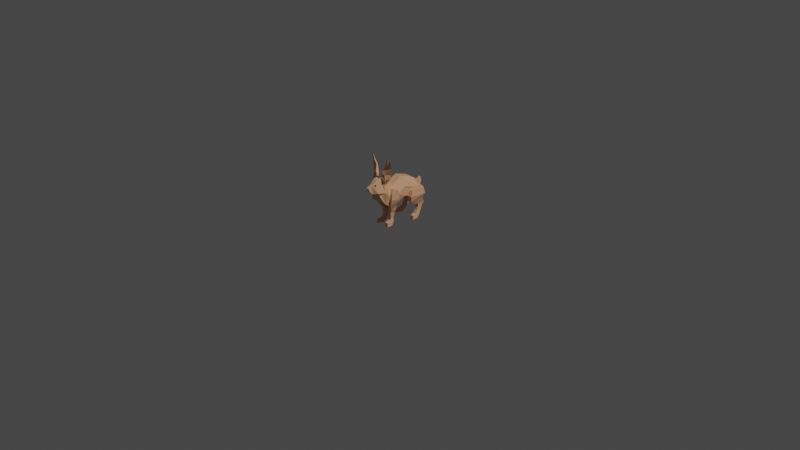 # Source: rabbit.blend  (saved by Blender 4.3.32; exported with 4.5.12 LTS)
import bpy
from mathutils import Matrix  # noqa: F401  (used for matrix-valued properties, if any)

bpy.ops.wm.read_factory_settings(use_empty=True)
scene = bpy.context.scene
scene.name = 'Scene'

# ---- collections
col_collection = bpy.data.collections.new('Collection'); scene.collection.children.link(col_collection)

# ---- materials (node trees are filled in below, after node groups)
mat_rabbit = bpy.data.materials.new('Rabbit')
mat_rabbit.use_transparent_shadow = False
mat_material_001 = bpy.data.materials.new('Material.001')
mat_material_001.use_transparent_shadow = False

# ---- material node trees
mat_rabbit.use_nodes = True; mat_rabbit.node_tree.nodes.clear()
_N = mat_rabbit.node_tree.nodes; _L = mat_rabbit.node_tree.links
n0 = _N.new('ShaderNodeBsdfPrincipled'); n0.name = 'Principled BSDF'; n0.location = (10, 300)
n0.distribution = 'GGX'
n0.subsurface_method = 'RANDOM_WALK_SKIN'
n0.inputs[0].default_value = (0.8214, 0.4391, 0.2406, 1.0)
n0.inputs[3].default_value = 1.45
n0.inputs[27].default_value = (0.0, 0.0, 0.0, 1.0)
n0.inputs[28].default_value = 1.0
n1 = _N.new('ShaderNodeOutputMaterial'); n1.name = 'Material Output'; n1.location = (300, 300)
_L.new(n0.outputs[0], n1.inputs[0])
n1.is_active_output = True
mat_material_001.use_nodes = True; mat_material_001.node_tree.nodes.clear()
_N = mat_material_001.node_tree.nodes; _L = mat_material_001.node_tree.links
n0 = _N.new('ShaderNodeBsdfPrincipled'); n0.name = 'Principled BSDF'; n0.location = (10, 300)
n0.distribution = 'GGX'
n0.subsurface_method = 'RANDOM_WALK_SKIN'
n0.inputs[0].default_value = (0.0, 0.0, 0.0, 1.0)
n0.inputs[3].default_value = 1.45
n0.inputs[27].default_value = (0.0, 0.0, 0.0, 1.0)
n0.inputs[28].default_value = 1.0
n1 = _N.new('ShaderNodeOutputMaterial'); n1.name = 'Material Output'; n1.location = (300, 300)
_L.new(n0.outputs[0], n1.inputs[0])
n1.is_active_output = True

# ---- world
world_world = bpy.data.worlds.new('World'); scene.world = world_world
world_world.use_nodes = True; world_world.node_tree.nodes.clear()
_N = world_world.node_tree.nodes; _L = world_world.node_tree.links
n0 = _N.new('ShaderNodeOutputWorld'); n0.name = 'World Output'; n0.location = (300, 300)
n1 = _N.new('ShaderNodeBackground'); n1.name = 'Background'; n1.location = (10, 300)
n1.inputs[0].default_value = (0.05088, 0.05088, 0.05088, 1.0)
_L.new(n1.outputs[0], n0.inputs[0])
n0.is_active_output = True
world_world.color = (0.05088, 0.05088, 0.05088)
world_world.use_sun_shadow = False
world_world.sun_shadow_jitter_overblur = 0.0

# ---- cameras
cam_camera = bpy.data.cameras.new('Camera')
cam_camera.clip_end = 100.0
cam_camera.ortho_scale = 7.314

# ---- lights
light_light = bpy.data.lights.new('Light', 'POINT')
light_light.transmission_factor = 0.0
light_light.energy = 1000.0
light_light.shadow_soft_size = 0.1
light_light.shadow_maximum_resolution = 0.006
light_light.use_absolute_resolution = True

# ---- meshes
me_cube_001 = bpy.data.meshes.new('Cube.001')
me_cube_001.from_pydata([(-0.5819, -0.3941, 0.9591), (-0.3712, -0.486, 1.751), (-0.7889, 0.6715, 1.054), (-0.4434, 0.5743, 1.735), (0.5819, -0.3941, 0.9591), (0.3712, -0.486, 1.751), (0.7889, 0.6715, 1.054), (0.4434, 0.5743, 1.735), (-0.6668, 1.693e-09, 1.145), (-0.2759, -0.04208, 1.973), (0.6668, 1.693e-09, 1.145), (0.2759, -0.04208, 1.973), (-0.3373, 0.9158, 1.196), (-0.4236, 0.8648, 1.508), (0.3373, 0.9158, 1.196), (0.4236, 0.8648, 1.508), (-0.5995, -0.5831, 0.8812), (-0.4434, -0.7158, 1.745), (0.5995, -0.5831, 0.8812), (0.4434, -0.7158, 1.745), (-0.7229, -0.8033, 0.9219), (-0.4348, -0.7918, 1.832), (0.7229, -0.8033, 0.9219), (0.4348, -0.7918, 1.832), (-0.7229, -1.118, 1.137), (-0.4582, -0.8802, 1.909), (0.7229, -1.118, 1.137), (0.4582, -0.8802, 1.909), (-0.3304, -1.279, 1.536), (-0.1811, -1.073, 1.884), (0.3304, -1.279, 1.536), (0.1811, -1.073, 1.884), (-0.769, -0.44, 1.355), (-0.8559, 0.6229, 1.395), (0.8559, 0.6229, 1.395), (0.769, -0.44, 1.355), (0.6474, -0.02104, 1.559), (-0.6474, -0.02104, 1.559), (-0.4042, 0.8903, 1.352), (0.4042, 0.8903, 1.352), (-0.8394, -0.6494, 1.313), (0.8394, -0.6494, 1.313), (-0.806, -0.7976, 1.377), (0.806, -0.7976, 1.377), (-0.8243, -0.9993, 1.523), (0.8243, -0.9993, 1.523), (-0.2871, -1.176, 1.71), (0.2871, -1.176, 1.71)], [], [(37, 9, 3, 33), (3, 7, 15, 13), (36, 11, 5, 35), (32, 0, 16, 40), (8, 10, 4, 0), (11, 9, 1, 5), (7, 3, 9, 11), (2, 6, 10, 8), (34, 7, 11, 36), (32, 1, 9, 37), (38, 13, 15, 39), (33, 3, 13, 38), (34, 6, 14, 39), (6, 2, 12, 14), (41, 19, 23, 43), (0, 4, 18, 16), (5, 1, 17, 19), (35, 5, 19, 41), (20, 22, 26, 24), (16, 18, 22, 20), (40, 16, 20, 42), (19, 17, 21, 23), (27, 25, 29, 31), (42, 20, 24, 44), (23, 21, 25, 27), (43, 23, 27, 45), (47, 31, 29, 46), (45, 27, 31, 47), (24, 26, 30, 28), (44, 24, 28, 46), (25, 44, 46, 29), (26, 45, 47, 30), (22, 43, 45, 26), (21, 42, 44, 25), (17, 40, 42, 21), (4, 35, 41, 18), (18, 41, 43, 22), (7, 34, 39, 15), (2, 33, 38, 12), (12, 38, 39, 14), (0, 32, 37, 8), (6, 34, 36, 10), (1, 32, 40, 17), (10, 36, 35, 4), (8, 37, 33, 2), (30, 47, 46, 28)])
_uv = me_cube_001.uv_layers.new(name='UVMap')
_uv.uv.foreach_set('vector', [0.5, 0.125, 0.625, 0.125, 0.625, 0.25, 0.5, 0.25, 0.875, 0.5, 0.625, 0.5, 0.625, 0.5, 0.875, 0.5, 0.5, 0.625, 0.625, 0.625, 0.625, 0.75, 0.5, 0.75, 0.5, 0.0, 0.375, 0.0, 0.375, 0.0, 0.5, 0.0, 0.125, 0.625, 0.375, 0.625, 0.375, 0.75, 0.125, 0.75, 0.625, 0.625, 0.875, 0.625, 0.875, 0.75, 0.625, 0.75, 0.625, 0.5, 0.875, 0.5, 0.875, 0.625, 0.625, 0.625, 0.125, 0.5, 0.375, 0.5, 0.375, 0.625, 0.125, 0.625, 0.5, 0.5, 0.625, 0.5, 0.625, 0.625, 0.5, 0.625, 0.5, 0.0, 0.625, 0.0, 0.625, 0.125, 0.5, 0.125, 0.5, 0.25, 0.625, 0.25, 0.625, 0.5, 0.5, 0.5, 0.5, 0.25, 0.625, 0.25, 0.625, 0.25, 0.5, 0.25, 0.5, 0.5, 0.375, 0.5, 0.375, 0.5, 0.5, 0.5, 0.375, 0.5, 0.125, 0.5, 0.125, 0.5, 0.375, 0.5, 0.5, 0.75, 0.625, 0.75, 0.625, 0.75, 0.5, 0.75, 0.125, 0.75, 0.375, 0.75, 0.375, 0.75, 0.125, 0.75, 0.625, 0.75, 0.875, 0.75, 0.875, 0.75, 0.625, 0.75, 0.5, 0.75, 0.625, 0.75, 0.625, 0.75, 0.5, 0.75, 0.125, 0.75, 0.375, 0.75, 0.375, 0.75, 0.125, 0.75, 0.125, 0.75, 0.375, 0.75, 0.375, 0.75, 0.125, 0.75, 0.5, 0.0, 0.375, 0.0, 0.375, 0.0, 0.5, 0.0, 0.625, 0.75, 0.875, 0.75, 0.875, 0.75, 0.625, 0.75, 0.625, 0.75, 0.875, 0.75, 0.875, 0.75, 0.625, 0.75, 0.5, 0.0, 0.375, 0.0, 0.375, 0.0, 0.5, 0.0, 0.625, 0.75, 0.875, 0.75, 0.875, 0.75, 0.625, 0.75, 0.5, 0.75, 0.625, 0.75, 0.625, 0.75, 0.5, 0.75, 0.5, 0.75, 0.625, 0.75, 0.625, 1.0, 0.5, 1.0, 0.5, 0.75, 0.625, 0.75, 0.625, 0.75, 0.5, 0.75, 0.125, 0.75, 0.375, 0.75, 0.375, 0.75, 0.125, 0.75, 0.5, 0.0, 0.375, 0.0, 0.375, 0.0, 0.5, 0.0, 0.625, 0.0, 0.5, 0.0, 0.5, 0.0, 0.625, 0.0, 0.375, 0.75, 0.5, 0.75, 0.5, 0.75, 0.375, 0.75, 0.375, 0.75, 0.5, 0.75, 0.5, 0.75, 0.375, 0.75, 0.625, 0.0, 0.5, 0.0, 0.5, 0.0, 0.625, 0.0, 0.625, 0.0, 0.5, 0.0, 0.5, 0.0, 0.625, 0.0, 0.375, 0.75, 0.5, 0.75, 0.5, 0.75, 0.375, 0.75, 0.375, 0.75, 0.5, 0.75, 0.5, 0.75, 0.375, 0.75, 0.625, 0.5, 0.5, 0.5, 0.5, 0.5, 0.625, 0.5, 0.375, 0.25, 0.5, 0.25, 0.5, 0.25, 0.375, 0.25, 0.375, 0.25, 0.5, 0.25, 0.5, 0.5, 0.375, 0.5, 0.375, 0.0, 0.5, 0.0, 0.5, 0.125, 0.375, 0.125, 0.375, 0.5, 0.5, 0.5, 0.5, 0.625, 0.375, 0.625, 0.625, 0.0, 0.5, 0.0, 0.5, 0.0, 0.625, 0.0, 0.375, 0.625, 0.5, 0.625, 0.5, 0.75, 0.375, 0.75, 0.375, 0.125, 0.5, 0.125, 0.5, 0.25, 0.375, 0.25, 0.375, 0.75, 0.5, 0.75, 0.5, 1.0, 0.3737, 1.045])
me_cube_001.materials.append(mat_rabbit)
me_cube_001.use_remesh_fix_poles = True
me_cube_001.use_remesh_preserve_attributes = False
me_cube_001.update()
me_cube_002 = bpy.data.meshes.new('Cube.002')
me_cube_002.from_pydata([(-1.199, -1.505, -0.107), (-1.789, -1.116, 0.5341), (-1.746, 1.091, -0.34), (-2.068, 0.8835, 0.5341), (1.331, -1.505, -0.107), (0.7403, -1.116, 0.5341), (0.7832, 1.091, -0.34), (0.4616, 0.8835, 0.5341), (-1.463, -0.2748, 1.032), (-1.419, 0.5855, 0.8908), (0.1399, -0.2748, 1.032), (0.1839, 0.5855, 0.8908), (-1.584, -1.438, -0.8134), (-2.285, 0.7954, -0.7875), (0.9459, -1.438, -0.8134), (0.242, 0.7954, -0.7875), (-1.706, -0.8125, -1.369), (-1.755, 0.8732, -1.224), (-0.1029, -0.8125, -1.369), (-0.1561, 0.8732, -1.224), (-2.346, 0.2293, -1.74), (-2.149, 1.269, -1.571), (-0.7423, 0.2293, -1.74), (-0.5453, 1.269, -1.571), (-0.5726, 0.03749, -2.624), (-2.346, 1.11, -1.982), (-2.176, 0.03749, -2.624), (-0.7423, 1.11, -1.982), (-2.175, 0.6751, -2.633), (-0.5716, 0.6751, -2.633), (-0.7423, 0.9057, -2.165), (-2.346, 0.9057, -2.165), (-2.346, 0.2565, -2.153), (-0.7423, 0.2565, -2.153), (-0.2519, -0.2321, -2.966), (-1.855, -0.2321, -2.966), (-1.918, 0.4037, -3.014), (-0.3148, 0.4037, -3.014), (0.2188, -0.8824, -3.082), (-1.384, -0.8824, -3.082), (-1.789, 0.3264, -3.174), (-0.1859, 0.3264, -3.174), (0.5393, -0.9763, -3.549), (-1.064, -0.9763, -3.549), (-1.38, -0.118, -3.578), (0.2228, -0.118, -3.578)], [], [(2, 3, 7, 6), (6, 7, 5, 4), (4, 5, 1, 0), (6, 4, 14, 15), (7, 3, 9, 11), (11, 9, 8, 10), (5, 7, 11, 10), (3, 1, 8, 9), (1, 5, 10, 8), (14, 12, 16, 18), (4, 0, 12, 14), (2, 6, 15, 13), (17, 19, 23, 21), (13, 15, 19, 17), (15, 14, 18, 19), (12, 13, 17, 16), (23, 22, 27), (19, 18, 22, 23), (16, 17, 21, 20), (18, 16, 20, 22), (31, 30, 29, 28), (20, 21, 25), (24, 26, 35, 34), (21, 23, 27, 25), (32, 31, 28, 26), (33, 32, 26, 24), (30, 33, 24, 29), (27, 22, 33, 30), (22, 20, 32, 33), (20, 25, 31, 32), (25, 27, 30, 31), (36, 37, 41, 40), (26, 28, 36, 35), (28, 29, 37, 36), (29, 24, 34, 37), (41, 38, 42, 45), (37, 34, 38, 41), (34, 35, 39, 38), (35, 36, 40, 39), (44, 45, 42, 43), (38, 39, 43, 42), (39, 40, 44, 43), (40, 41, 45, 44), (0, 1, 3, 2, 13, 12)])
_uv = me_cube_002.uv_layers.new(name='UVMap')
_uv.uv.foreach_set('vector', [0.375, 0.25, 0.625, 0.25, 0.625, 0.5, 0.375, 0.5, 0.375, 0.5, 0.625, 0.5, 0.625, 0.75, 0.375, 0.75, 0.375, 0.75, 0.625, 0.75, 0.625, 1.0, 0.375, 1.0, 0.375, 0.5, 0.375, 0.75, 0.375, 0.75, 0.375, 0.5, 0.625, 0.5, 0.625, 0.25, 0.625, 0.25, 0.625, 0.5, 0.625, 0.5, 0.875, 0.5, 0.875, 0.75, 0.625, 0.75, 0.625, 0.75, 0.625, 0.5, 0.625, 0.5, 0.625, 0.75, 0.625, 0.25, 0.625, 0.0, 0.625, 0.0, 0.625, 0.25, 0.625, 1.0, 0.625, 0.75, 0.625, 0.75, 0.625, 1.0, 0.375, 0.75, 0.375, 1.0, 0.375, 1.0, 0.375, 0.75, 0.375, 0.75, 0.375, 1.0, 0.375, 1.0, 0.375, 0.75, 0.375, 0.25, 0.375, 0.5, 0.375, 0.5, 0.375, 0.25, 0.375, 0.25, 0.375, 0.5, 0.375, 0.5, 0.375, 0.25, 0.375, 0.25, 0.375, 0.5, 0.375, 0.5, 0.375, 0.25, 0.375, 0.5, 0.375, 0.75, 0.375, 0.75, 0.375, 0.5, 0.375, 0.0, 0.375, 0.25, 0.375, 0.25, 0.375, 0.0, 0.375, 0.5, 0.375, 0.75, 0.375, 0.5, 0.375, 0.5, 0.375, 0.75, 0.375, 0.75, 0.375, 0.5, 0.375, 0.0, 0.375, 0.25, 0.375, 0.25, 0.375, 0.0, 0.375, 0.75, 0.375, 1.0, 0.375, 1.0, 0.375, 0.75, 0.375, 0.25, 0.375, 0.5, 0.375, 0.5, 0.375, 0.25, 0.375, 0.0, 0.375, 0.25, 0.375, 0.25, 0.375, 0.75, 0.375, 1.0, 0.375, 1.0, 0.375, 0.75, 0.375, 0.25, 0.375, 0.5, 0.375, 0.5, 0.375, 0.25, 0.375, 0.0, 0.375, 0.25, 0.375, 0.25, 0.375, 0.0, 0.375, 0.75, 0.375, 1.0, 0.375, 1.0, 0.375, 0.75, 0.375, 0.5, 0.375, 0.75, 0.375, 0.75, 0.375, 0.5, 0.375, 0.5, 0.375, 0.75, 0.375, 0.75, 0.375, 0.5, 0.375, 0.75, 0.375, 1.0, 0.375, 1.0, 0.375, 0.75, 0.375, 0.0, 0.375, 0.25, 0.375, 0.25, 0.375, 0.0, 0.375, 0.25, 0.375, 0.5, 0.375, 0.5, 0.375, 0.25, 0.375, 0.25, 0.375, 0.5, 0.375, 0.5, 0.375, 0.25, 0.375, 0.0, 0.375, 0.25, 0.375, 0.25, 0.375, 0.0, 0.375, 0.25, 0.375, 0.5, 0.375, 0.5, 0.375, 0.25, 0.375, 0.5, 0.375, 0.75, 0.375, 0.75, 0.375, 0.5, 0.375, 0.5, 0.375, 0.75, 0.375, 0.75, 0.375, 0.5, 0.375, 0.5, 0.375, 0.75, 0.375, 0.75, 0.375, 0.5, 0.375, 0.75, 0.375, 1.0, 0.375, 1.0, 0.375, 0.75, 0.375, 0.0, 0.375, 0.25, 0.375, 0.25, 0.375, 0.0, 0.125, 0.5, 0.375, 0.5, 0.375, 0.75, 0.125, 0.75, 0.375, 0.75, 0.375, 1.0, 0.375, 1.0, 0.375, 0.75, 0.375, 0.0, 0.375, 0.25, 0.375, 0.25, 0.375, 0.0, 0.375, 0.25, 0.375, 0.5, 0.375, 0.5, 0.375, 0.25, 0.375, 1.0, 0.625, 1.0, 0.625, 0.25, 0.375, 0.25, 0.375, 0.25, 0.375, 0.0])
me_cube_002.materials.append(mat_rabbit)
me_cube_002.use_remesh_fix_poles = True
me_cube_002.use_remesh_preserve_attributes = False
me_cube_002.update()
me_cube_003 = bpy.data.meshes.new('Cube.003')
me_cube_003.from_pydata([(0.2402, -0.5351, 0.3881), (-0.06462, -0.3855, 1.132), (-0.5825, 0.9479, 0.01059), (-0.6975, 1.058, 0.6197), (2.769, -0.5383, 0.3788), (2.481, -0.3898, 1.128), (1.958, 0.9505, 0.002557), (1.854, 1.06, 0.6254), (0.3626, -0.002943, 1.618), (0.2505, 0.7796, 1.447), (1.978, -0.01315, 1.614), (1.863, 0.7796, 1.447), (-0.5472, -0.5089, -0.436), (-1.371, 0.858, -0.5552), (1.998, -0.5095, -0.4378), (1.178, 0.8645, -0.5589), (-0.9452, -0.1474, -1.091), (-0.9621, 0.7209, -0.8979), (0.7593, -0.1695, -1.103), (0.6493, 0.7183, -0.8992), (-2.537, 0.08688, -1.457), (-1.575, 1.036, -1.196), (0.04073, 0.08606, -1.457), (0.2026, 1.036, -1.196), (-0.5724, 0.1611, -2.655), (-2.592, 0.915, -1.668), (-2.188, 0.1625, -2.654), (-0.07795, 0.915, -1.668), (-2.187, 0.6135, -2.632), (-0.5715, 0.6135, -2.632), (-0.474, 0.7824, -1.976), (-2.553, 0.7824, -1.976), (-2.464, 0.1337, -1.9), (-0.5958, 0.1333, -1.9), (-0.2492, 0.06566, -2.927), (-1.865, 0.06611, -2.927), (-1.928, 0.5586, -2.949), (-0.3126, 0.5586, -2.949), (0.2252, -0.5875, -3.104), (-1.391, -0.5867, -3.103), (-1.799, 0.5981, -3.097), (-0.1827, 0.5981, -3.097), (0.5482, -0.6915, -3.575), (-1.068, -0.6915, -3.575), (-1.387, 0.1667, -3.604), (0.2292, 0.1667, -3.604)], [], [(2, 3, 7, 6), (6, 7, 5, 4), (4, 5, 1, 0), (6, 4, 14, 15), (7, 3, 9, 11), (11, 9, 8, 10), (5, 7, 11, 10), (3, 1, 8, 9), (1, 5, 10, 8), (14, 12, 16, 18), (4, 0, 12, 14), (2, 6, 15, 13), (17, 19, 23, 21), (13, 15, 19, 17), (15, 14, 18, 19), (12, 13, 17, 16), (23, 22, 27), (19, 18, 22, 23), (16, 17, 21, 20), (18, 16, 20, 22), (31, 30, 29, 28), (20, 21, 25), (24, 26, 35, 34), (21, 23, 27, 25), (32, 31, 28, 26), (33, 32, 26, 24), (30, 33, 24, 29), (27, 22, 33, 30), (22, 20, 32, 33), (20, 25, 31, 32), (25, 27, 30, 31), (36, 37, 41, 40), (26, 28, 36, 35), (28, 29, 37, 36), (29, 24, 34, 37), (41, 38, 42, 45), (37, 34, 38, 41), (34, 35, 39, 38), (35, 36, 40, 39), (44, 45, 42, 43), (38, 39, 43, 42), (39, 40, 44, 43), (40, 41, 45, 44), (0, 1, 3, 2, 13, 12)])
_uv = me_cube_003.uv_layers.new(name='UVMap')
_uv.uv.foreach_set('vector', [0.375, 0.25, 0.625, 0.25, 0.625, 0.5, 0.375, 0.5, 0.375, 0.5, 0.625, 0.5, 0.625, 0.75, 0.375, 0.75, 0.375, 0.75, 0.625, 0.75, 0.625, 1.0, 0.375, 1.0, 0.375, 0.5, 0.375, 0.75, 0.375, 0.75, 0.375, 0.5, 0.625, 0.5, 0.625, 0.25, 0.625, 0.25, 0.625, 0.5, 0.625, 0.5, 0.875, 0.5, 0.875, 0.75, 0.625, 0.75, 0.625, 0.75, 0.625, 0.5, 0.625, 0.5, 0.625, 0.75, 0.625, 0.25, 0.625, 0.0, 0.625, 0.0, 0.625, 0.25, 0.625, 1.0, 0.625, 0.75, 0.625, 0.75, 0.625, 1.0, 0.375, 0.75, 0.375, 1.0, 0.375, 1.0, 0.375, 0.75, 0.375, 0.75, 0.375, 1.0, 0.375, 1.0, 0.375, 0.75, 0.375, 0.25, 0.375, 0.5, 0.375, 0.5, 0.375, 0.25, 0.375, 0.25, 0.375, 0.5, 0.375, 0.5, 0.375, 0.25, 0.375, 0.25, 0.375, 0.5, 0.375, 0.5, 0.375, 0.25, 0.375, 0.5, 0.375, 0.75, 0.375, 0.75, 0.375, 0.5, 0.375, 0.0, 0.375, 0.25, 0.375, 0.25, 0.375, 0.0, 0.375, 0.5, 0.375, 0.75, 0.375, 0.5, 0.375, 0.5, 0.375, 0.75, 0.375, 0.75, 0.375, 0.5, 0.375, 0.0, 0.375, 0.25, 0.375, 0.25, 0.375, 0.0, 0.375, 0.75, 0.375, 1.0, 0.375, 1.0, 0.375, 0.75, 0.375, 0.25, 0.375, 0.5, 0.375, 0.5, 0.375, 0.25, 0.375, 0.0, 0.375, 0.25, 0.375, 0.25, 0.375, 0.75, 0.375, 1.0, 0.375, 1.0, 0.375, 0.75, 0.375, 0.25, 0.375, 0.5, 0.375, 0.5, 0.375, 0.25, 0.375, 0.0, 0.375, 0.25, 0.375, 0.25, 0.375, 0.0, 0.375, 0.75, 0.375, 1.0, 0.375, 1.0, 0.375, 0.75, 0.375, 0.5, 0.375, 0.75, 0.375, 0.75, 0.375, 0.5, 0.375, 0.5, 0.375, 0.75, 0.375, 0.75, 0.375, 0.5, 0.375, 0.75, 0.375, 1.0, 0.375, 1.0, 0.375, 0.75, 0.375, 0.0, 0.375, 0.25, 0.375, 0.25, 0.375, 0.0, 0.375, 0.25, 0.375, 0.5, 0.375, 0.5, 0.375, 0.25, 0.375, 0.25, 0.375, 0.5, 0.375, 0.5, 0.375, 0.25, 0.375, 0.0, 0.375, 0.25, 0.375, 0.25, 0.375, 0.0, 0.375, 0.25, 0.375, 0.5, 0.375, 0.5, 0.375, 0.25, 0.375, 0.5, 0.375, 0.75, 0.375, 0.75, 0.375, 0.5, 0.375, 0.5, 0.375, 0.75, 0.375, 0.75, 0.375, 0.5, 0.375, 0.5, 0.375, 0.75, 0.375, 0.75, 0.375, 0.5, 0.375, 0.75, 0.375, 1.0, 0.375, 1.0, 0.375, 0.75, 0.375, 0.0, 0.375, 0.25, 0.375, 0.25, 0.375, 0.0, 0.125, 0.5, 0.375, 0.5, 0.375, 0.75, 0.125, 0.75, 0.375, 0.75, 0.375, 1.0, 0.375, 1.0, 0.375, 0.75, 0.375, 0.0, 0.375, 0.25, 0.375, 0.25, 0.375, 0.0, 0.375, 0.25, 0.375, 0.5, 0.375, 0.5, 0.375, 0.25, 0.375, 1.0, 0.625, 1.0, 0.625, 0.25, 0.375, 0.25, 0.375, 0.25, 0.375, 0.0])
me_cube_003.materials.append(mat_rabbit)
me_cube_003.use_remesh_fix_poles = True
me_cube_003.use_remesh_preserve_attributes = False
me_cube_003.update()
me_cube_004 = bpy.data.meshes.new('Cube.004')
me_cube_004.from_pydata([(-1.199, -1.505, -0.107), (-1.789, -1.116, 0.5341), (-1.746, 1.091, -0.34), (-2.068, 0.8835, 0.5341), (1.331, -1.505, -0.107), (0.7403, -1.116, 0.5341), (0.7832, 1.091, -0.34), (0.4616, 0.8835, 0.5341), (-1.463, -0.2748, 1.032), (-1.419, 0.5855, 0.8908), (0.1399, -0.2748, 1.032), (0.1839, 0.5855, 0.8908), (-1.584, -1.438, -0.8134), (-2.285, 0.7954, -0.7875), (0.9459, -1.438, -0.8134), (0.242, 0.7954, -0.7875), (-1.706, -0.8125, -1.369), (-1.755, 0.8732, -1.224), (-0.1029, -0.8125, -1.369), (-0.1561, 0.8732, -1.224), (-2.346, 0.2293, -1.74), (-2.149, 1.269, -1.571), (-0.7423, 0.2293, -1.74), (-0.5453, 1.269, -1.571), (-0.5726, 0.03749, -2.624), (-2.346, 1.11, -1.982), (-2.176, 0.03749, -2.624), (-0.7423, 1.11, -1.982), (-2.175, 0.6751, -2.633), (-0.5716, 0.6751, -2.633), (-0.7423, 0.9057, -2.165), (-2.346, 0.9057, -2.165), (-2.346, 0.2565, -2.153), (-0.7423, 0.2565, -2.153), (-0.2519, -0.2321, -2.966), (-1.855, -0.2321, -2.966), (-1.918, 0.4037, -3.014), (-0.3148, 0.4037, -3.014), (0.2188, -0.8824, -3.082), (-1.384, -0.8824, -3.082), (-1.789, 0.3264, -3.174), (-0.1859, 0.3264, -3.174), (0.5393, -0.9763, -3.549), (-1.064, -0.9763, -3.549), (-1.38, -0.118, -3.578), (0.2228, -0.118, -3.578)], [], [(2, 3, 7, 6), (6, 7, 5, 4), (4, 5, 1, 0), (6, 4, 14, 15), (7, 3, 9, 11), (11, 9, 8, 10), (5, 7, 11, 10), (3, 1, 8, 9), (1, 5, 10, 8), (14, 12, 16, 18), (4, 0, 12, 14), (2, 6, 15, 13), (17, 19, 23, 21), (13, 15, 19, 17), (15, 14, 18, 19), (12, 13, 17, 16), (23, 22, 27), (19, 18, 22, 23), (16, 17, 21, 20), (18, 16, 20, 22), (31, 30, 29, 28), (20, 21, 25), (24, 26, 35, 34), (21, 23, 27, 25), (32, 31, 28, 26), (33, 32, 26, 24), (30, 33, 24, 29), (27, 22, 33, 30), (22, 20, 32, 33), (20, 25, 31, 32), (25, 27, 30, 31), (36, 37, 41, 40), (26, 28, 36, 35), (28, 29, 37, 36), (29, 24, 34, 37), (41, 38, 42, 45), (37, 34, 38, 41), (34, 35, 39, 38), (35, 36, 40, 39), (44, 45, 42, 43), (38, 39, 43, 42), (39, 40, 44, 43), (40, 41, 45, 44), (0, 1, 3, 2, 13, 12)])
_uv = me_cube_004.uv_layers.new(name='UVMap')
_uv.uv.foreach_set('vector', [0.375, 0.25, 0.625, 0.25, 0.625, 0.5, 0.375, 0.5, 0.375, 0.5, 0.625, 0.5, 0.625, 0.75, 0.375, 0.75, 0.375, 0.75, 0.625, 0.75, 0.625, 1.0, 0.375, 1.0, 0.375, 0.5, 0.375, 0.75, 0.375, 0.75, 0.375, 0.5, 0.625, 0.5, 0.625, 0.25, 0.625, 0.25, 0.625, 0.5, 0.625, 0.5, 0.875, 0.5, 0.875, 0.75, 0.625, 0.75, 0.625, 0.75, 0.625, 0.5, 0.625, 0.5, 0.625, 0.75, 0.625, 0.25, 0.625, 0.0, 0.625, 0.0, 0.625, 0.25, 0.625, 1.0, 0.625, 0.75, 0.625, 0.75, 0.625, 1.0, 0.375, 0.75, 0.375, 1.0, 0.375, 1.0, 0.375, 0.75, 0.375, 0.75, 0.375, 1.0, 0.375, 1.0, 0.375, 0.75, 0.375, 0.25, 0.375, 0.5, 0.375, 0.5, 0.375, 0.25, 0.375, 0.25, 0.375, 0.5, 0.375, 0.5, 0.375, 0.25, 0.375, 0.25, 0.375, 0.5, 0.375, 0.5, 0.375, 0.25, 0.375, 0.5, 0.375, 0.75, 0.375, 0.75, 0.375, 0.5, 0.375, 0.0, 0.375, 0.25, 0.375, 0.25, 0.375, 0.0, 0.375, 0.5, 0.375, 0.75, 0.375, 0.5, 0.375, 0.5, 0.375, 0.75, 0.375, 0.75, 0.375, 0.5, 0.375, 0.0, 0.375, 0.25, 0.375, 0.25, 0.375, 0.0, 0.375, 0.75, 0.375, 1.0, 0.375, 1.0, 0.375, 0.75, 0.375, 0.25, 0.375, 0.5, 0.375, 0.5, 0.375, 0.25, 0.375, 0.0, 0.375, 0.25, 0.375, 0.25, 0.375, 0.75, 0.375, 1.0, 0.375, 1.0, 0.375, 0.75, 0.375, 0.25, 0.375, 0.5, 0.375, 0.5, 0.375, 0.25, 0.375, 0.0, 0.375, 0.25, 0.375, 0.25, 0.375, 0.0, 0.375, 0.75, 0.375, 1.0, 0.375, 1.0, 0.375, 0.75, 0.375, 0.5, 0.375, 0.75, 0.375, 0.75, 0.375, 0.5, 0.375, 0.5, 0.375, 0.75, 0.375, 0.75, 0.375, 0.5, 0.375, 0.75, 0.375, 1.0, 0.375, 1.0, 0.375, 0.75, 0.375, 0.0, 0.375, 0.25, 0.375, 0.25, 0.375, 0.0, 0.375, 0.25, 0.375, 0.5, 0.375, 0.5, 0.375, 0.25, 0.375, 0.25, 0.375, 0.5, 0.375, 0.5, 0.375, 0.25, 0.375, 0.0, 0.375, 0.25, 0.375, 0.25, 0.375, 0.0, 0.375, 0.25, 0.375, 0.5, 0.375, 0.5, 0.375, 0.25, 0.375, 0.5, 0.375, 0.75, 0.375, 0.75, 0.375, 0.5, 0.375, 0.5, 0.375, 0.75, 0.375, 0.75, 0.375, 0.5, 0.375, 0.5, 0.375, 0.75, 0.375, 0.75, 0.375, 0.5, 0.375, 0.75, 0.375, 1.0, 0.375, 1.0, 0.375, 0.75, 0.375, 0.0, 0.375, 0.25, 0.375, 0.25, 0.375, 0.0, 0.125, 0.5, 0.375, 0.5, 0.375, 0.75, 0.125, 0.75, 0.375, 0.75, 0.375, 1.0, 0.375, 1.0, 0.375, 0.75, 0.375, 0.0, 0.375, 0.25, 0.375, 0.25, 0.375, 0.0, 0.375, 0.25, 0.375, 0.5, 0.375, 0.5, 0.375, 0.25, 0.375, 1.0, 0.625, 1.0, 0.625, 0.25, 0.375, 0.25, 0.375, 0.25, 0.375, 0.0])
me_cube_004.materials.append(mat_rabbit)
me_cube_004.use_remesh_fix_poles = True
me_cube_004.use_remesh_preserve_attributes = False
me_cube_004.update()
me_cube_005 = bpy.data.meshes.new('Cube.005')
me_cube_005.from_pydata([(0.2402, -0.5351, 0.3881), (-0.06462, -0.3855, 1.132), (-0.5825, 0.9479, 0.01059), (-0.6975, 1.058, 0.6197), (2.769, -0.5383, 0.3788), (2.481, -0.3898, 1.128), (1.958, 0.9505, 0.002557), (1.854, 1.06, 0.6254), (0.3626, -0.002943, 1.618), (0.2505, 0.7796, 1.447), (1.978, -0.01315, 1.614), (1.863, 0.7796, 1.447), (-0.5472, -0.5089, -0.436), (-1.371, 0.858, -0.5552), (1.998, -0.5095, -0.4378), (1.178, 0.8645, -0.5589), (-0.9452, -0.1474, -1.091), (-0.9621, 0.7209, -0.8979), (0.7593, -0.1695, -1.103), (0.6493, 0.7183, -0.8992), (-2.537, 0.08688, -1.457), (-1.575, 1.036, -1.196), (0.04073, 0.08606, -1.457), (0.2026, 1.036, -1.196), (-0.5724, 0.1611, -2.655), (-2.592, 0.915, -1.668), (-2.188, 0.1625, -2.654), (-0.07795, 0.915, -1.668), (-2.187, 0.6135, -2.632), (-0.5715, 0.6135, -2.632), (-0.474, 0.7824, -1.976), (-2.553, 0.7824, -1.976), (-2.464, 0.1337, -1.9), (-0.5958, 0.1333, -1.9), (-0.2492, 0.06566, -2.927), (-1.865, 0.06611, -2.927), (-1.928, 0.5586, -2.949), (-0.3126, 0.5586, -2.949), (0.2252, -0.5875, -3.104), (-1.391, -0.5867, -3.103), (-1.799, 0.5981, -3.097), (-0.1827, 0.5981, -3.097), (0.5482, -0.6915, -3.575), (-1.068, -0.6915, -3.575), (-1.387, 0.1667, -3.604), (0.2292, 0.1667, -3.604)], [], [(2, 3, 7, 6), (6, 7, 5, 4), (4, 5, 1, 0), (6, 4, 14, 15), (7, 3, 9, 11), (11, 9, 8, 10), (5, 7, 11, 10), (3, 1, 8, 9), (1, 5, 10, 8), (14, 12, 16, 18), (4, 0, 12, 14), (2, 6, 15, 13), (17, 19, 23, 21), (13, 15, 19, 17), (15, 14, 18, 19), (12, 13, 17, 16), (23, 22, 27), (19, 18, 22, 23), (16, 17, 21, 20), (18, 16, 20, 22), (31, 30, 29, 28), (20, 21, 25), (24, 26, 35, 34), (21, 23, 27, 25), (32, 31, 28, 26), (33, 32, 26, 24), (30, 33, 24, 29), (27, 22, 33, 30), (22, 20, 32, 33), (20, 25, 31, 32), (25, 27, 30, 31), (36, 37, 41, 40), (26, 28, 36, 35), (28, 29, 37, 36), (29, 24, 34, 37), (41, 38, 42, 45), (37, 34, 38, 41), (34, 35, 39, 38), (35, 36, 40, 39), (44, 45, 42, 43), (38, 39, 43, 42), (39, 40, 44, 43), (40, 41, 45, 44), (0, 1, 3, 2, 13, 12)])
_uv = me_cube_005.uv_layers.new(name='UVMap')
_uv.uv.foreach_set('vector', [0.375, 0.25, 0.625, 0.25, 0.625, 0.5, 0.375, 0.5, 0.375, 0.5, 0.625, 0.5, 0.625, 0.75, 0.375, 0.75, 0.375, 0.75, 0.625, 0.75, 0.625, 1.0, 0.375, 1.0, 0.375, 0.5, 0.375, 0.75, 0.375, 0.75, 0.375, 0.5, 0.625, 0.5, 0.625, 0.25, 0.625, 0.25, 0.625, 0.5, 0.625, 0.5, 0.875, 0.5, 0.875, 0.75, 0.625, 0.75, 0.625, 0.75, 0.625, 0.5, 0.625, 0.5, 0.625, 0.75, 0.625, 0.25, 0.625, 0.0, 0.625, 0.0, 0.625, 0.25, 0.625, 1.0, 0.625, 0.75, 0.625, 0.75, 0.625, 1.0, 0.375, 0.75, 0.375, 1.0, 0.375, 1.0, 0.375, 0.75, 0.375, 0.75, 0.375, 1.0, 0.375, 1.0, 0.375, 0.75, 0.375, 0.25, 0.375, 0.5, 0.375, 0.5, 0.375, 0.25, 0.375, 0.25, 0.375, 0.5, 0.375, 0.5, 0.375, 0.25, 0.375, 0.25, 0.375, 0.5, 0.375, 0.5, 0.375, 0.25, 0.375, 0.5, 0.375, 0.75, 0.375, 0.75, 0.375, 0.5, 0.375, 0.0, 0.375, 0.25, 0.375, 0.25, 0.375, 0.0, 0.375, 0.5, 0.375, 0.75, 0.375, 0.5, 0.375, 0.5, 0.375, 0.75, 0.375, 0.75, 0.375, 0.5, 0.375, 0.0, 0.375, 0.25, 0.375, 0.25, 0.375, 0.0, 0.375, 0.75, 0.375, 1.0, 0.375, 1.0, 0.375, 0.75, 0.375, 0.25, 0.375, 0.5, 0.375, 0.5, 0.375, 0.25, 0.375, 0.0, 0.375, 0.25, 0.375, 0.25, 0.375, 0.75, 0.375, 1.0, 0.375, 1.0, 0.375, 0.75, 0.375, 0.25, 0.375, 0.5, 0.375, 0.5, 0.375, 0.25, 0.375, 0.0, 0.375, 0.25, 0.375, 0.25, 0.375, 0.0, 0.375, 0.75, 0.375, 1.0, 0.375, 1.0, 0.375, 0.75, 0.375, 0.5, 0.375, 0.75, 0.375, 0.75, 0.375, 0.5, 0.375, 0.5, 0.375, 0.75, 0.375, 0.75, 0.375, 0.5, 0.375, 0.75, 0.375, 1.0, 0.375, 1.0, 0.375, 0.75, 0.375, 0.0, 0.375, 0.25, 0.375, 0.25, 0.375, 0.0, 0.375, 0.25, 0.375, 0.5, 0.375, 0.5, 0.375, 0.25, 0.375, 0.25, 0.375, 0.5, 0.375, 0.5, 0.375, 0.25, 0.375, 0.0, 0.375, 0.25, 0.375, 0.25, 0.375, 0.0, 0.375, 0.25, 0.375, 0.5, 0.375, 0.5, 0.375, 0.25, 0.375, 0.5, 0.375, 0.75, 0.375, 0.75, 0.375, 0.5, 0.375, 0.5, 0.375, 0.75, 0.375, 0.75, 0.375, 0.5, 0.375, 0.5, 0.375, 0.75, 0.375, 0.75, 0.375, 0.5, 0.375, 0.75, 0.375, 1.0, 0.375, 1.0, 0.375, 0.75, 0.375, 0.0, 0.375, 0.25, 0.375, 0.25, 0.375, 0.0, 0.125, 0.5, 0.375, 0.5, 0.375, 0.75, 0.125, 0.75, 0.375, 0.75, 0.375, 1.0, 0.375, 1.0, 0.375, 0.75, 0.375, 0.0, 0.375, 0.25, 0.375, 0.25, 0.375, 0.0, 0.375, 0.25, 0.375, 0.5, 0.375, 0.5, 0.375, 0.25, 0.375, 1.0, 0.625, 1.0, 0.625, 0.25, 0.375, 0.25, 0.375, 0.25, 0.375, 0.0])
me_cube_005.materials.append(mat_rabbit)
me_cube_005.use_remesh_fix_poles = True
me_cube_005.use_remesh_preserve_attributes = False
me_cube_005.update()
me_cube_006 = bpy.data.meshes.new('Cube.006')
me_cube_006.from_pydata([(0.0, -0.9119, -0.9958), (0.0, 0.3719, 2.564), (0.0, 1.0, -1.0), (0.0, 1.0, 1.0), (1.639, -0.9119, -0.9958), (0.7423, 0.3294, 3.004), (1.951, 1.0, -1.0), (1.711, 0.9602, 1.413), (0.0, 1.612, -0.8302), (0.0, 1.612, 0.4216), (1.221, 1.612, -0.8302), (1.221, 1.612, 0.4216), (0.0, -0.7192, 2.426), (0.0, -0.1775, 2.51), (0.5812, -0.7192, 2.426), (0.6916, -0.1775, 2.51), (0.0, -1.859, -1.166), (0.5782, -1.859, -1.166), (0.0, -2.072, 1.12), (0.3694, -2.072, 1.12), (0.0, -2.735, -0.4238), (0.4289, -2.735, -0.4238), (0.0, -3.234, 0.4824), (0.3511, -3.234, 0.4824), (0.0, 0.9561, 2.571), (0.0, 1.998, 1.825), (0.7423, 0.9137, 3.011), (1.951, 1.998, 1.825), (0.0, 2.017, 1.214), (1.695, 1.977, 1.627), (1.845, 0.63, 3.842), (1.065, 0.3154, 4.078), (3.054, 1.698, 3.939), (1.125, 1.301, 4.116), (2.948, 1.547, 3.2), (2.122, 0.5493, 2.371), (0.9185, 0.5408, 3.612), (0.9514, 1.344, 3.636), (2.095, 0.9417, 5.477), (1.532, 0.7905, 5.825), (3.408, 1.339, 5.858), (1.556, 1.187, 5.84), (2.528, 0.5622, 6.979), (2.093, 0.4676, 7.122), (3.107, 0.764, 7.98), (2.113, 0.74, 7.137), (2.585, 0.3708, 8.555)], [], [(0, 1, 3, 2), (7, 6, 10, 11), (6, 7, 5, 4), (5, 1, 13, 15), (2, 6, 4, 0), (3, 1, 24, 25), (8, 9, 11, 10), (6, 2, 8, 10), (7, 11, 29, 27), (2, 3, 9, 8), (14, 15, 13, 12), (4, 5, 15, 14), (1, 0, 12, 13), (4, 14, 19, 17), (16, 17, 21, 20), (14, 12, 18, 19), (12, 0, 16, 18), (0, 4, 17, 16), (20, 21, 23, 22), (18, 16, 20, 22), (19, 18, 22, 23), (17, 19, 23, 21), (27, 25, 24, 26), (25, 27, 29, 28), (1, 5, 26, 24), (11, 9, 28, 29), (9, 3, 25, 28), (35, 34, 32, 30), (33, 31, 39, 41), (37, 36, 31, 33), (36, 35, 30, 31), (34, 37, 33, 32), (27, 26, 37, 34), (5, 7, 35, 36), (26, 5, 36, 37), (7, 27, 34, 35), (41, 39, 43, 45), (32, 33, 41, 40), (30, 32, 40, 38), (31, 30, 38, 39), (44, 45, 46), (40, 41, 45, 44), (38, 40, 44, 42), (39, 38, 42, 43), (42, 44, 46), (43, 42, 46), (45, 43, 46)])
_uv = me_cube_006.uv_layers.new(name='UVMap')
_uv.uv.foreach_set('vector', [0.375, 0.0, 0.625, 0.0, 0.625, 0.25, 0.375, 0.25, 0.625, 0.5, 0.375, 0.5, 0.375, 0.5, 0.625, 0.5, 0.375, 0.5, 0.625, 0.5, 0.625, 0.75, 0.375, 0.75, 0.625, 0.75, 0.875, 0.75, 0.875, 0.75, 0.625, 0.75, 0.125, 0.5, 0.375, 0.5, 0.375, 0.75, 0.125, 0.75, 0.625, 0.25, 0.625, 0.0, 0.625, 0.0, 0.625, 0.25, 0.375, 0.25, 0.625, 0.25, 0.625, 0.5, 0.375, 0.5, 0.375, 0.5, 0.125, 0.5, 0.125, 0.5, 0.375, 0.5, 0.625, 0.5, 0.625, 0.5, 0.625, 0.5, 0.625, 0.5, 0.375, 0.25, 0.625, 0.25, 0.625, 0.25, 0.375, 0.25, 0.375, 0.75, 0.625, 0.75, 0.625, 1.0, 0.375, 1.0, 0.375, 0.75, 0.625, 0.75, 0.625, 0.75, 0.375, 0.75, 0.625, 0.0, 0.375, 0.0, 0.375, 0.0, 0.625, 0.0, 0.375, 0.75, 0.375, 0.75, 0.375, 0.75, 0.375, 0.75, 0.125, 0.75, 0.375, 0.75, 0.375, 0.75, 0.125, 0.75, 0.375, 0.75, 0.375, 1.0, 0.375, 1.0, 0.375, 0.75, 0.375, 0.0, 0.375, 0.0, 0.375, 0.0, 0.375, 0.0, 0.125, 0.75, 0.375, 0.75, 0.375, 0.75, 0.125, 0.75, 0.125, 0.75, 0.375, 0.75, 0.375, 0.75, 0.125, 0.75, 0.375, 0.0, 0.375, 0.0, 0.375, 0.0, 0.375, 0.0, 0.375, 0.75, 0.375, 1.0, 0.375, 1.0, 0.375, 0.75, 0.375, 0.75, 0.375, 0.75, 0.375, 0.75, 0.375, 0.75, 0.625, 0.5, 0.875, 0.5, 0.875, 0.75, 0.625, 0.75, 0.875, 0.5, 0.625, 0.5, 0.625, 0.5, 0.875, 0.5, 0.875, 0.75, 0.625, 0.75, 0.625, 0.75, 0.875, 0.75, 0.625, 0.5, 0.625, 0.25, 0.625, 0.25, 0.625, 0.5, 0.625, 0.25, 0.625, 0.25, 0.625, 0.25, 0.625, 0.25, 0.625, 0.5, 0.625, 0.5, 0.625, 0.5, 0.625, 0.5, 0.625, 0.75, 0.625, 0.75, 0.625, 0.75, 0.625, 0.75, 0.625, 0.75, 0.625, 0.75, 0.625, 0.75, 0.625, 0.75, 0.625, 0.75, 0.625, 0.5, 0.625, 0.5, 0.625, 0.75, 0.625, 0.5, 0.625, 0.75, 0.625, 0.75, 0.625, 0.5, 0.625, 0.5, 0.625, 0.75, 0.625, 0.75, 0.625, 0.5, 0.625, 0.75, 0.625, 0.5, 0.625, 0.5, 0.625, 0.75, 0.625, 0.75, 0.625, 0.75, 0.625, 0.75, 0.625, 0.75, 0.625, 0.5, 0.625, 0.5, 0.625, 0.5, 0.625, 0.5, 0.625, 0.75, 0.625, 0.75, 0.625, 0.75, 0.625, 0.75, 0.625, 0.5, 0.625, 0.75, 0.625, 0.75, 0.625, 0.5, 0.625, 0.5, 0.625, 0.5, 0.625, 0.5, 0.625, 0.5, 0.625, 0.75, 0.625, 0.5, 0.625, 0.5, 0.625, 0.75, 0.625, 0.5, 0.625, 0.75, 0.625, 0.5, 0.625, 0.5, 0.625, 0.75, 0.625, 0.75, 0.625, 0.5, 0.625, 0.5, 0.625, 0.5, 0.625, 0.5, 0.625, 0.5, 0.625, 0.75, 0.625, 0.5, 0.625, 0.5, 0.625, 0.75, 0.625, 0.5, 0.625, 0.5, 0.625, 0.5, 0.625, 0.75, 0.625, 0.5, 0.625, 0.75, 0.625, 0.75, 0.625, 0.75, 0.625, 0.75])
me_cube_006.materials.append(mat_rabbit)
me_cube_006.use_remesh_fix_poles = True
me_cube_006.use_remesh_preserve_attributes = False
me_cube_006.update()
me_cube_008 = bpy.data.meshes.new('Cube.008')
me_cube_008.from_pydata([(-1.0, -0.3233, -0.804), (-1.0, -0.3674, 1.149), (-1.0, 0.4351, -1.271), (-1.0, 0.5738, 0.09835), (1.0, -0.3233, -0.804), (1.0, -0.3674, 1.149), (1.0, 0.4351, -1.271), (1.0, 0.5738, 0.09835), (-0.5945, -0.7657, -0.8825), (-0.5945, -1.351, 0.04057), (0.5945, -0.7657, -0.8825), (0.5945, -1.351, 0.04057), (-0.2402, -1.287, -1.286), (-0.2402, -1.606, -1.061), (0.2402, -1.287, -1.286), (0.2402, -1.606, -1.061)], [], [(0, 1, 3, 2), (2, 3, 7, 6), (6, 7, 5, 4), (5, 1, 9, 11), (2, 6, 4, 0), (7, 3, 1, 5), (11, 9, 13, 15), (4, 5, 11, 10), (1, 0, 8, 9), (0, 4, 10, 8), (14, 15, 13, 12), (10, 11, 15, 14), (8, 10, 14, 12), (9, 8, 12, 13)])
_uv = me_cube_008.uv_layers.new(name='UVMap')
_uv.uv.foreach_set('vector', [0.375, 0.0, 0.625, 0.0, 0.625, 0.25, 0.375, 0.25, 0.375, 0.25, 0.625, 0.25, 0.625, 0.5, 0.375, 0.5, 0.375, 0.5, 0.625, 0.5, 0.625, 0.75, 0.375, 0.75, 0.625, 0.75, 0.875, 0.75, 0.875, 0.75, 0.625, 0.75, 0.125, 0.5, 0.375, 0.5, 0.375, 0.75, 0.125, 0.75, 0.625, 0.5, 0.875, 0.5, 0.875, 0.75, 0.625, 0.75, 0.625, 0.75, 0.875, 0.75, 0.875, 0.75, 0.625, 0.75, 0.375, 0.75, 0.625, 0.75, 0.625, 0.75, 0.375, 0.75, 0.625, 0.0, 0.375, 0.0, 0.375, 0.0, 0.625, 0.0, 0.125, 0.75, 0.375, 0.75, 0.375, 0.75, 0.125, 0.75, 0.375, 0.75, 0.625, 0.75, 0.625, 1.0, 0.375, 1.0, 0.375, 0.75, 0.625, 0.75, 0.625, 0.75, 0.375, 0.75, 0.125, 0.75, 0.375, 0.75, 0.375, 0.75, 0.125, 0.75, 0.625, 0.0, 0.375, 0.0, 0.375, 0.0, 0.625, 0.0])
me_cube_008.materials.append(mat_rabbit)
me_cube_008.use_remesh_fix_poles = True
me_cube_008.use_remesh_preserve_attributes = False
me_cube_008.update()
me_cube_007 = bpy.data.meshes.new('Cube.007')
me_cube_007.from_pydata([(-0.08008, 0.09375, -0.75), (0.04297, 0.2188, -0.5), (-0.08008, 0.3438, -0.75), (0.166, 0.2188, -0.75), (-0.0918, -0.1875, 0.375), (0.03125, -0.03125, 0.5), (-0.09766, -0.0625, 0.875), (0.1523, -0.125, 0.625)], [], [(0, 1, 2), (2, 1, 3), (3, 1, 0), (2, 3, 0), (4, 5, 6), (6, 5, 7), (7, 5, 4), (6, 7, 4)])
_uv = me_cube_007.uv_layers.new(name='UVMap')
_uv.uv.foreach_set('vector', [0.375, 0.0, 0.625, 0.25, 0.375, 0.25, 0.375, 0.25, 0.625, 0.5, 0.375, 0.5, 0.375, 0.75, 0.625, 1.0, 0.375, 1.0, 0.125, 0.5, 0.375, 0.75, 0.125, 0.75, 0.375, 0.0, 0.625, 0.25, 0.375, 0.25, 0.375, 0.25, 0.625, 0.5, 0.375, 0.5, 0.375, 0.75, 0.625, 1.0, 0.375, 1.0, 0.125, 0.5, 0.375, 0.75, 0.125, 0.75])
me_cube_007.materials.append(mat_material_001)
me_cube_007.use_remesh_fix_poles = True
me_cube_007.use_remesh_preserve_attributes = False
me_cube_007.update()

# ---- objects
ob_light = bpy.data.objects.new('Light', light_light)
ob_camera = bpy.data.objects.new('Camera', cam_camera)
ob_cube = bpy.data.objects.new('Cube', me_cube_001)
ob_empty_002 = bpy.data.objects.new('Empty.002', None)
ob_empty_001 = bpy.data.objects.new('Empty.001', None)
ob_cube_001 = bpy.data.objects.new('Cube.001', me_cube_002)
ob_cube_002 = bpy.data.objects.new('Cube.002', me_cube_003)
ob_cube_003 = bpy.data.objects.new('Cube.003', me_cube_004)
ob_cube_004 = bpy.data.objects.new('Cube.004', me_cube_005)
ob_cube_005 = bpy.data.objects.new('Cube.005', me_cube_006)
ob_cube_006 = bpy.data.objects.new('Cube.006', me_cube_008)
ob_cube_007 = bpy.data.objects.new('Cube.007', me_cube_007)

# ---- transforms, parenting, visibility, modifiers, constraints
ob_light.location = (4.076, 1.005, 5.904)
ob_light.rotation_euler = (0.6503, 0.05522, 1.866)
ob_light.lock_rotations_4d = False
ob_light.empty_display_type = 'ARROWS'
ob_light.color = (0.0, 0.0, 0.0, 0.0)
ob_light.lineart.crease_threshold = 0.0
ob_camera.location = (7.359, -6.926, 4.958)
ob_camera.rotation_euler = (1.109, 0.0, 0.8149)
ob_camera.lock_rotations_4d = False
ob_camera.empty_display_type = 'ARROWS'
ob_camera.color = (0.0, 0.0, 0.0, 0.0)
ob_camera.display_type = 'WIRE'
ob_camera.lineart.crease_threshold = 0.0
ob_cube.location = (0.0, 0.0, 2.98e-08)
ob_cube.scale = (0.1323, 0.25, 0.25)
ob_empty_002.location = (-1.098, 0.4264, 0.3974)
ob_empty_002.rotation_euler = (1.571, -0.0, 1.571)
ob_empty_002.scale = (0.3828, 0.3828, 0.3828)
ob_empty_002.empty_display_type = 'IMAGE'
ob_empty_002.empty_display_size = 5.0
ob_empty_001.location = (-0.1734, 0.4264, 0.3974)
ob_empty_001.rotation_euler = (1.571, -0.0, 0.0)
ob_empty_001.scale = (0.3828, 0.3828, 0.3828)
ob_empty_001.empty_display_type = 'IMAGE'
ob_empty_001.empty_display_size = 5.0
ob_cube_001.parent = ob_cube
ob_cube_001.matrix_parent_inverse = Matrix(((7.558, -0.0, 0.0, -0.0), (-0.0, 4.0, -0.0, 0.0), (0.0, -0.0, 4.0, -1.192e-07), (-0.0, 0.0, -0.0, 1.0)))
ob_cube_001.location = (0.1218, 0.1424, 0.2909)
ob_cube_001.scale = (0.02208, 0.0784, 0.0784)
ob_cube_002.parent = ob_cube
ob_cube_002.matrix_parent_inverse = Matrix(((7.558, -0.0, 0.0, -0.0), (-0.0, 4.0, -0.0, 0.0), (0.0, -0.0, 4.0, -1.192e-07), (-0.0, 0.0, -0.0, 1.0)))
ob_cube_002.location = (0.07002, -0.1815, 0.2909)
ob_cube_002.scale = (0.02208, 0.0784, 0.0784)
ob_cube_003.parent = ob_cube
ob_cube_003.matrix_parent_inverse = Matrix(((7.558, -0.0, 0.0, -0.0), (-0.0, 4.0, -0.0, 0.0), (0.0, -0.0, 4.0, -1.192e-07), (-0.0, 0.0, -0.0, 1.0)))
ob_cube_003.location = (-0.1229, 0.1424, 0.2909)
ob_cube_003.rotation_euler = (3.142, -0.0, 0.0)
ob_cube_003.scale = (-0.02208, -0.0784, -0.0784)
ob_cube_004.parent = ob_cube
ob_cube_004.matrix_parent_inverse = Matrix(((7.558, -0.0, 0.0, -0.0), (-0.0, 4.0, -0.0, 0.0), (0.0, -0.0, 4.0, -1.192e-07), (-0.0, 0.0, -0.0, 1.0)))
ob_cube_004.location = (-0.07111, -0.1815, 0.2909)
ob_cube_004.rotation_euler = (3.142, -0.0, 0.0)
ob_cube_004.scale = (-0.02208, -0.0784, -0.0784)
ob_cube_005.parent = ob_cube
ob_cube_005.matrix_parent_inverse = Matrix(((7.558, -0.0, 0.0, -0.0), (-0.0, 4.0, -0.0, 0.0), (0.0, -0.0, 4.0, -1.192e-07), (-0.0, 0.0, -0.0, 1.0)))
ob_cube_005.location = (9.715e-17, -0.3002, 0.4375)
ob_cube_005.rotation_euler = (-0.0962, -2.133e-17, 1.027e-18)
ob_cube_005.scale = (0.03876, 0.03876, 0.03876)
_m = ob_cube_005.modifiers.new('Mirror', 'MIRROR')
_m.use_clip = True
ob_cube_006.parent = ob_cube
ob_cube_006.matrix_parent_inverse = Matrix(((7.558, -0.0, 0.0, -0.0), (-0.0, 4.0, -0.0, 0.0), (0.0, -0.0, 4.0, -1.192e-07), (-0.0, 0.0, -0.0, 1.0)))
ob_cube_006.location = (7.345e-17, 0.2388, 0.3308)
ob_cube_006.rotation_euler = (0.4521, 9.7e-17, 2.231e-17)
ob_cube_006.scale = (-0.02754, -0.04081, -0.02942)
ob_cube_007.parent = ob_cube_005
ob_cube_007.matrix_parent_inverse = Matrix(((25.8, 2.649e-17, 5.503e-16, -2.74e-15), (2.649e-17, 25.68, -2.478, 8.795), (-5.503e-16, 2.478, 25.68, -10.49), (-0.0, -0.0, -0.0, 1.0)))
ob_cube_007.location = (-0.003585, -0.3501, 0.4864)
ob_cube_007.rotation_euler = (-2.105, -0.9226, 1.541)
ob_cube_007.scale = (0.07659, 0.0967, 0.03856)

# ---- collection membership
col_collection.objects.link(ob_light)
col_collection.objects.link(ob_camera)
col_collection.objects.link(ob_cube)
col_collection.objects.link(ob_empty_002)
col_collection.objects.link(ob_empty_001)
col_collection.objects.link(ob_cube_001)
col_collection.objects.link(ob_cube_002)
col_collection.objects.link(ob_cube_003)
col_collection.objects.link(ob_cube_004)
col_collection.objects.link(ob_cube_005)
col_collection.objects.link(ob_cube_006)
col_collection.objects.link(ob_cube_007)

# ---- scene / render settings (as saved in the file)
scene.camera = ob_camera
scene.frame_start = 1; scene.frame_end = 250; scene.frame_set(1)
scene.render.engine = 'BLENDER_EEVEE_NEXT'
scene.cycles.sampling_pattern = 'TABULATED_SOBOL'
scene.cycles.use_light_tree = False
scene.view_settings.view_transform = 'Filmic'
bpy.context.view_layer.update()
